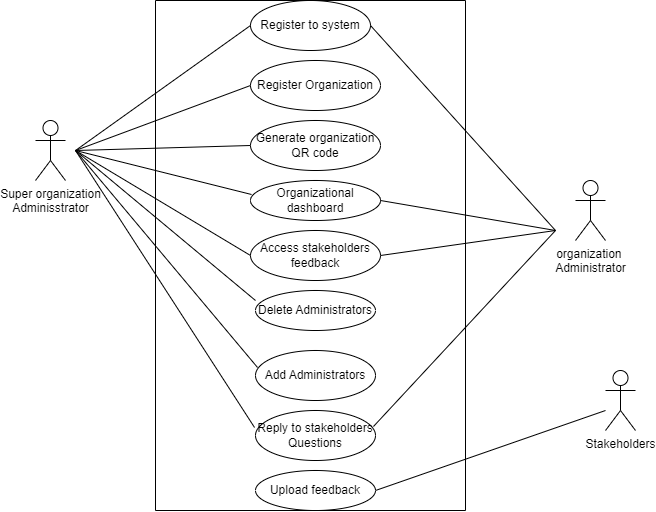

The diagram above was exported from draw.io. Its source (the exported page's mxGraphModel, read from the mxfile embedded in the PNG):
<mxGraphModel dx="880" dy="508" grid="1" gridSize="10" guides="1" tooltips="1" connect="1" arrows="1" fold="1" page="1" pageScale="1" pageWidth="850" pageHeight="1100" math="0" shadow="0">
  <root>
    <mxCell id="0" />
    <mxCell id="1" parent="0" />
    <mxCell id="XaLIv6KygDREh4zHjStn-1" value="Upload feedback" style="ellipse;whiteSpace=wrap;html=1;" vertex="1" parent="1">
      <mxGeometry x="360" y="480" width="120" height="40" as="geometry" />
    </mxCell>
    <mxCell id="XaLIv6KygDREh4zHjStn-2" value="Register to system" style="ellipse;whiteSpace=wrap;html=1;" vertex="1" parent="1">
      <mxGeometry x="355" y="10" width="120" height="50" as="geometry" />
    </mxCell>
    <mxCell id="XaLIv6KygDREh4zHjStn-3" value="Register Organization" style="ellipse;whiteSpace=wrap;html=1;" vertex="1" parent="1">
      <mxGeometry x="355" y="70" width="130" height="50" as="geometry" />
    </mxCell>
    <mxCell id="XaLIv6KygDREh4zHjStn-4" value="Organizational dashboard" style="ellipse;whiteSpace=wrap;html=1;" vertex="1" parent="1">
      <mxGeometry x="355" y="190" width="130" height="40" as="geometry" />
    </mxCell>
    <mxCell id="XaLIv6KygDREh4zHjStn-5" value="Access stakeholders feedback" style="ellipse;whiteSpace=wrap;html=1;" vertex="1" parent="1">
      <mxGeometry x="355" y="240" width="130" height="50" as="geometry" />
    </mxCell>
    <mxCell id="XaLIv6KygDREh4zHjStn-6" value="Add Administrators" style="ellipse;whiteSpace=wrap;html=1;" vertex="1" parent="1">
      <mxGeometry x="360" y="360" width="120" height="50" as="geometry" />
    </mxCell>
    <mxCell id="XaLIv6KygDREh4zHjStn-7" value="Generate organization QR code" style="ellipse;whiteSpace=wrap;html=1;" vertex="1" parent="1">
      <mxGeometry x="355" y="130" width="130" height="50" as="geometry" />
    </mxCell>
    <mxCell id="XaLIv6KygDREh4zHjStn-10" value="Super organization&lt;div&gt;Adminisstrator&lt;/div&gt;" style="shape=umlActor;verticalLabelPosition=bottom;verticalAlign=top;html=1;outlineConnect=0;" vertex="1" parent="1">
      <mxGeometry x="140" y="130" width="30" height="60" as="geometry" />
    </mxCell>
    <mxCell id="XaLIv6KygDREh4zHjStn-11" value="organization&amp;nbsp;&lt;div&gt;Administrator&lt;/div&gt;" style="shape=umlActor;verticalLabelPosition=bottom;verticalAlign=top;html=1;outlineConnect=0;" vertex="1" parent="1">
      <mxGeometry x="680" y="190" width="30" height="60" as="geometry" />
    </mxCell>
    <mxCell id="XaLIv6KygDREh4zHjStn-12" value="Reply to stakeholders Questions" style="ellipse;whiteSpace=wrap;html=1;" vertex="1" parent="1">
      <mxGeometry x="360" y="420" width="120" height="50" as="geometry" />
    </mxCell>
    <mxCell id="XaLIv6KygDREh4zHjStn-13" value="Delete Administrators" style="ellipse;whiteSpace=wrap;html=1;" vertex="1" parent="1">
      <mxGeometry x="360" y="300" width="120" height="40" as="geometry" />
    </mxCell>
    <mxCell id="XaLIv6KygDREh4zHjStn-14" value="" style="endArrow=none;html=1;rounded=0;entryX=0;entryY=0.5;entryDx=0;entryDy=0;" edge="1" parent="1" target="XaLIv6KygDREh4zHjStn-2">
      <mxGeometry width="50" height="50" relative="1" as="geometry">
        <mxPoint x="180" y="160" as="sourcePoint" />
        <mxPoint x="230" y="110" as="targetPoint" />
      </mxGeometry>
    </mxCell>
    <mxCell id="XaLIv6KygDREh4zHjStn-15" value="" style="endArrow=none;html=1;rounded=0;entryX=0;entryY=0.5;entryDx=0;entryDy=0;" edge="1" parent="1" target="XaLIv6KygDREh4zHjStn-3">
      <mxGeometry width="50" height="50" relative="1" as="geometry">
        <mxPoint x="180" y="160" as="sourcePoint" />
        <mxPoint x="230" y="110" as="targetPoint" />
      </mxGeometry>
    </mxCell>
    <mxCell id="XaLIv6KygDREh4zHjStn-16" value="" style="endArrow=none;html=1;rounded=0;entryX=0;entryY=0.5;entryDx=0;entryDy=0;" edge="1" parent="1" target="XaLIv6KygDREh4zHjStn-7">
      <mxGeometry width="50" height="50" relative="1" as="geometry">
        <mxPoint x="180" y="160" as="sourcePoint" />
        <mxPoint x="230" y="110" as="targetPoint" />
      </mxGeometry>
    </mxCell>
    <mxCell id="XaLIv6KygDREh4zHjStn-17" value="" style="endArrow=none;html=1;rounded=0;entryX=0.008;entryY=0.35;entryDx=0;entryDy=0;entryPerimeter=0;" edge="1" parent="1" target="XaLIv6KygDREh4zHjStn-4">
      <mxGeometry width="50" height="50" relative="1" as="geometry">
        <mxPoint x="180" y="160" as="sourcePoint" />
        <mxPoint x="230" y="110" as="targetPoint" />
      </mxGeometry>
    </mxCell>
    <mxCell id="XaLIv6KygDREh4zHjStn-18" value="" style="endArrow=none;html=1;rounded=0;entryX=0;entryY=0.5;entryDx=0;entryDy=0;" edge="1" parent="1" target="XaLIv6KygDREh4zHjStn-5">
      <mxGeometry width="50" height="50" relative="1" as="geometry">
        <mxPoint x="180" y="160" as="sourcePoint" />
        <mxPoint x="230" y="110" as="targetPoint" />
      </mxGeometry>
    </mxCell>
    <mxCell id="XaLIv6KygDREh4zHjStn-19" value="" style="endArrow=none;html=1;rounded=0;entryX=0;entryY=0.25;entryDx=0;entryDy=0;entryPerimeter=0;" edge="1" parent="1" target="XaLIv6KygDREh4zHjStn-13">
      <mxGeometry width="50" height="50" relative="1" as="geometry">
        <mxPoint x="180" y="160" as="sourcePoint" />
        <mxPoint x="230" y="110" as="targetPoint" />
      </mxGeometry>
    </mxCell>
    <mxCell id="XaLIv6KygDREh4zHjStn-20" value="" style="endArrow=none;html=1;rounded=0;entryX=0.017;entryY=0.34;entryDx=0;entryDy=0;entryPerimeter=0;" edge="1" parent="1" target="XaLIv6KygDREh4zHjStn-6">
      <mxGeometry width="50" height="50" relative="1" as="geometry">
        <mxPoint x="180" y="160" as="sourcePoint" />
        <mxPoint x="230" y="110" as="targetPoint" />
      </mxGeometry>
    </mxCell>
    <mxCell id="XaLIv6KygDREh4zHjStn-21" value="" style="endArrow=none;html=1;rounded=0;entryX=-0.008;entryY=0.34;entryDx=0;entryDy=0;entryPerimeter=0;" edge="1" parent="1" target="XaLIv6KygDREh4zHjStn-12">
      <mxGeometry width="50" height="50" relative="1" as="geometry">
        <mxPoint x="180" y="160" as="sourcePoint" />
        <mxPoint x="230" y="110" as="targetPoint" />
      </mxGeometry>
    </mxCell>
    <mxCell id="XaLIv6KygDREh4zHjStn-22" value="" style="endArrow=none;html=1;rounded=0;entryX=1;entryY=0.5;entryDx=0;entryDy=0;" edge="1" parent="1" target="XaLIv6KygDREh4zHjStn-2">
      <mxGeometry width="50" height="50" relative="1" as="geometry">
        <mxPoint x="660" y="240" as="sourcePoint" />
        <mxPoint x="710" y="190" as="targetPoint" />
      </mxGeometry>
    </mxCell>
    <mxCell id="XaLIv6KygDREh4zHjStn-23" value="" style="endArrow=none;html=1;rounded=0;exitX=1;exitY=0.5;exitDx=0;exitDy=0;" edge="1" parent="1" source="XaLIv6KygDREh4zHjStn-4">
      <mxGeometry width="50" height="50" relative="1" as="geometry">
        <mxPoint x="610" y="290" as="sourcePoint" />
        <mxPoint x="660" y="240" as="targetPoint" />
      </mxGeometry>
    </mxCell>
    <mxCell id="XaLIv6KygDREh4zHjStn-24" value="" style="endArrow=none;html=1;rounded=0;exitX=1;exitY=0.5;exitDx=0;exitDy=0;" edge="1" parent="1" source="XaLIv6KygDREh4zHjStn-5">
      <mxGeometry width="50" height="50" relative="1" as="geometry">
        <mxPoint x="610" y="290" as="sourcePoint" />
        <mxPoint x="660" y="240" as="targetPoint" />
      </mxGeometry>
    </mxCell>
    <mxCell id="XaLIv6KygDREh4zHjStn-25" value="" style="endArrow=none;html=1;rounded=0;exitX=0.983;exitY=0.32;exitDx=0;exitDy=0;exitPerimeter=0;" edge="1" parent="1" source="XaLIv6KygDREh4zHjStn-12">
      <mxGeometry width="50" height="50" relative="1" as="geometry">
        <mxPoint x="490" y="430" as="sourcePoint" />
        <mxPoint x="660" y="240" as="targetPoint" />
      </mxGeometry>
    </mxCell>
    <mxCell id="XaLIv6KygDREh4zHjStn-26" value="Stakeholders&lt;div&gt;&lt;br&gt;&lt;/div&gt;" style="shape=umlActor;verticalLabelPosition=bottom;verticalAlign=top;html=1;outlineConnect=0;" vertex="1" parent="1">
      <mxGeometry x="710" y="380" width="30" height="60" as="geometry" />
    </mxCell>
    <mxCell id="XaLIv6KygDREh4zHjStn-27" value="" style="endArrow=none;html=1;rounded=0;exitX=1;exitY=0.5;exitDx=0;exitDy=0;" edge="1" parent="1" source="XaLIv6KygDREh4zHjStn-1">
      <mxGeometry width="50" height="50" relative="1" as="geometry">
        <mxPoint x="660" y="470" as="sourcePoint" />
        <mxPoint x="710" y="420" as="targetPoint" />
      </mxGeometry>
    </mxCell>
    <mxCell id="XaLIv6KygDREh4zHjStn-31" value="" style="endArrow=none;html=1;rounded=0;" edge="1" parent="1">
      <mxGeometry width="50" height="50" relative="1" as="geometry">
        <mxPoint x="260" y="520" as="sourcePoint" />
        <mxPoint x="570" y="520" as="targetPoint" />
      </mxGeometry>
    </mxCell>
    <mxCell id="XaLIv6KygDREh4zHjStn-33" value="" style="endArrow=none;html=1;rounded=0;" edge="1" parent="1">
      <mxGeometry width="50" height="50" relative="1" as="geometry">
        <mxPoint x="260" y="520" as="sourcePoint" />
        <mxPoint x="260" y="10" as="targetPoint" />
      </mxGeometry>
    </mxCell>
    <mxCell id="XaLIv6KygDREh4zHjStn-34" value="" style="endArrow=none;html=1;rounded=0;" edge="1" parent="1">
      <mxGeometry width="50" height="50" relative="1" as="geometry">
        <mxPoint x="570" y="10" as="sourcePoint" />
        <mxPoint x="260" y="10" as="targetPoint" />
      </mxGeometry>
    </mxCell>
    <mxCell id="XaLIv6KygDREh4zHjStn-35" value="" style="endArrow=none;html=1;rounded=0;" edge="1" parent="1">
      <mxGeometry width="50" height="50" relative="1" as="geometry">
        <mxPoint x="570" y="520" as="sourcePoint" />
        <mxPoint x="570" y="10" as="targetPoint" />
      </mxGeometry>
    </mxCell>
  </root>
</mxGraphModel>